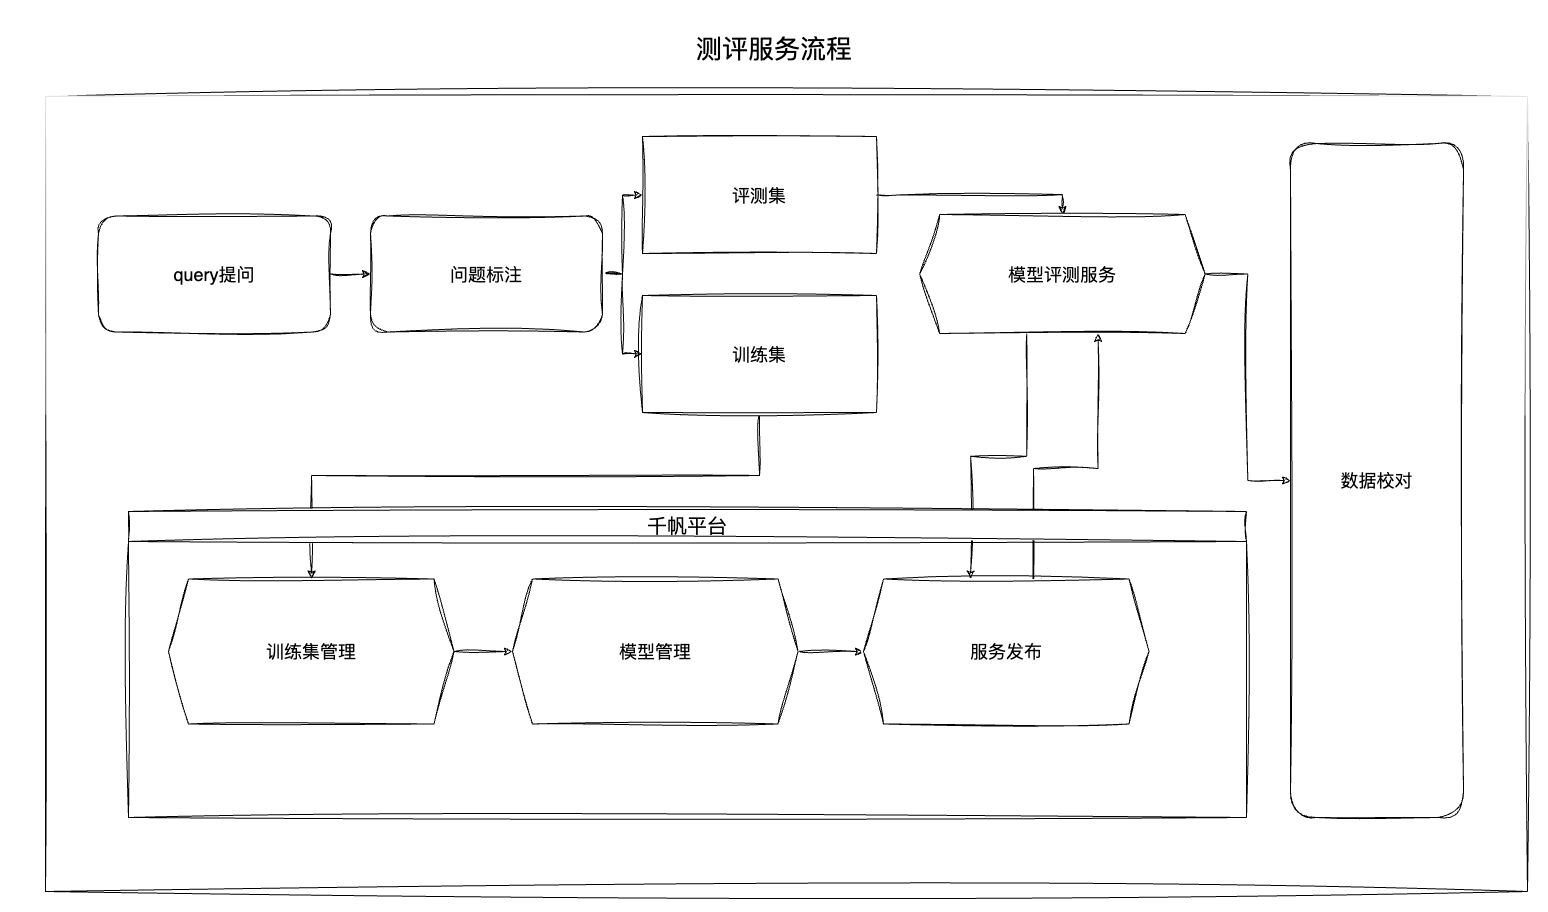

The diagram above was exported from draw.io. Its source (the exported page's mxGraphModel, read from the mxfile embedded in the PNG):
<mxGraphModel dx="1912" dy="2184" grid="0" gridSize="10" guides="1" tooltips="1" connect="1" arrows="1" fold="1" page="1" pageScale="1" pageWidth="1654" pageHeight="1169" background="#FFFFFF" math="0" shadow="0">
  <root>
    <mxCell id="0" />
    <mxCell id="1" parent="0" />
    <mxCell id="o0WM4L-7nWiughC5CKi_-3" value="" style="rounded=0;whiteSpace=wrap;html=1;hachureGap=4;fontFamily=Architects Daughter;fontSource=https%3A%2F%2Ffonts.googleapis.com%2Fcss%3Ffamily%3DArchitects%2BDaughter;fontSize=20;strokeWidth=0;strokeColor=none;" parent="1" vertex="1">
      <mxGeometry x="46" y="-959" width="1548" height="912" as="geometry" />
    </mxCell>
    <mxCell id="1rtYX3bbTtPKC_owpJrR-2" value="" style="rounded=0;whiteSpace=wrap;html=1;sketch=1;hachureGap=4;jiggle=2;curveFitting=1;fontFamily=Architects Daughter;fontSource=https%3A%2F%2Ffonts.googleapis.com%2Fcss%3Ffamily%3DArchitects%2BDaughter;fontSize=20;align=center;shadow=0;glass=1;" parent="1" vertex="1">
      <mxGeometry x="91" y="-863" width="1482" height="795" as="geometry" />
    </mxCell>
    <mxCell id="o0WM4L-7nWiughC5CKi_-25" style="edgeStyle=orthogonalEdgeStyle;rounded=0;sketch=1;hachureGap=4;jiggle=2;curveFitting=1;orthogonalLoop=1;jettySize=auto;html=1;exitX=1;exitY=0.5;exitDx=0;exitDy=0;entryX=0;entryY=0.5;entryDx=0;entryDy=0;fontFamily=Architects Daughter;fontSource=https%3A%2F%2Ffonts.googleapis.com%2Fcss%3Ffamily%3DArchitects%2BDaughter;fontSize=16;" parent="1" source="-be-5AsT4qA79ZcCDN_K-2" target="o0WM4L-7nWiughC5CKi_-24" edge="1">
      <mxGeometry relative="1" as="geometry" />
    </mxCell>
    <mxCell id="-be-5AsT4qA79ZcCDN_K-2" value="&lt;span style=&quot;font-size: 18px;&quot;&gt;query提问&lt;br&gt;&lt;/span&gt;" style="whiteSpace=wrap;html=1;rounded=1;labelBackgroundColor=none;sketch=1;curveFitting=1;jiggle=2;" parent="1" vertex="1">
      <mxGeometry x="144" y="-743.5" width="232" height="116" as="geometry" />
    </mxCell>
    <mxCell id="o0WM4L-7nWiughC5CKi_-33" style="edgeStyle=orthogonalEdgeStyle;rounded=0;sketch=1;hachureGap=4;jiggle=2;curveFitting=1;orthogonalLoop=1;jettySize=auto;html=1;exitX=1;exitY=0.5;exitDx=0;exitDy=0;entryX=0.5;entryY=0;entryDx=0;entryDy=0;fontFamily=Architects Daughter;fontSource=https%3A%2F%2Ffonts.googleapis.com%2Fcss%3Ffamily%3DArchitects%2BDaughter;fontSize=16;" parent="1" source="-be-5AsT4qA79ZcCDN_K-12" target="o0WM4L-7nWiughC5CKi_-20" edge="1">
      <mxGeometry relative="1" as="geometry" />
    </mxCell>
    <mxCell id="-be-5AsT4qA79ZcCDN_K-12" value="&lt;font style=&quot;font-size: 18px;&quot;&gt;评测集&lt;/font&gt;" style="rounded=0;whiteSpace=wrap;html=1;labelBackgroundColor=none;sketch=1;curveFitting=1;jiggle=2;" parent="1" vertex="1">
      <mxGeometry x="688" y="-823" width="234" height="117" as="geometry" />
    </mxCell>
    <mxCell id="FzfMPwuMvIwzorTcClLy-12" value="&lt;font style=&quot;font-size: 18px;&quot;&gt;数据校对&lt;/font&gt;" style="rounded=1;whiteSpace=wrap;html=1;labelBackgroundColor=none;sketch=1;curveFitting=1;jiggle=2;" parent="1" vertex="1">
      <mxGeometry x="1336" y="-816" width="173.06" height="674" as="geometry" />
    </mxCell>
    <mxCell id="1rtYX3bbTtPKC_owpJrR-4" value="&lt;font style=&quot;font-size: 26px;&quot;&gt;测评服务流程&lt;/font&gt;" style="text;strokeColor=none;align=center;fillColor=none;html=1;verticalAlign=middle;whiteSpace=wrap;rounded=0;fontSize=20;fontFamily=Architects Daughter;" parent="1" vertex="1">
      <mxGeometry x="698.25" y="-924" width="243.5" height="30" as="geometry" />
    </mxCell>
    <mxCell id="o0WM4L-7nWiughC5CKi_-19" style="edgeStyle=orthogonalEdgeStyle;rounded=0;sketch=1;hachureGap=4;jiggle=2;curveFitting=1;orthogonalLoop=1;jettySize=auto;html=1;exitX=1;exitY=0.5;exitDx=0;exitDy=0;fontFamily=Architects Daughter;fontSource=https%3A%2F%2Ffonts.googleapis.com%2Fcss%3Ffamily%3DArchitects%2BDaughter;fontSize=16;entryX=0;entryY=0.5;entryDx=0;entryDy=0;" parent="1" source="o0WM4L-7nWiughC5CKi_-16" target="Lxblr03Vs58rCAsRqyn2-6" edge="1">
      <mxGeometry relative="1" as="geometry">
        <mxPoint x="901" y="-308" as="targetPoint" />
      </mxGeometry>
    </mxCell>
    <mxCell id="o0WM4L-7nWiughC5CKi_-38" style="edgeStyle=orthogonalEdgeStyle;rounded=0;sketch=1;hachureGap=4;jiggle=2;curveFitting=1;orthogonalLoop=1;jettySize=auto;html=1;exitX=0.625;exitY=0;exitDx=0;exitDy=0;entryX=0.625;entryY=1;entryDx=0;entryDy=0;fontFamily=Architects Daughter;fontSource=https%3A%2F%2Ffonts.googleapis.com%2Fcss%3Ffamily%3DArchitects%2BDaughter;fontSize=16;" parent="1" source="Lxblr03Vs58rCAsRqyn2-6" target="o0WM4L-7nWiughC5CKi_-20" edge="1">
      <mxGeometry relative="1" as="geometry">
        <Array as="points">
          <mxPoint x="1079" y="-346" />
          <mxPoint x="1079" y="-491" />
          <mxPoint x="1144" y="-491" />
        </Array>
        <mxPoint x="1079.4499999999998" y="-380.5" as="sourcePoint" />
      </mxGeometry>
    </mxCell>
    <mxCell id="o0WM4L-7nWiughC5CKi_-16" value="&lt;span style=&quot;font-size: 18px;&quot;&gt;模型管理&lt;/span&gt;" style="shape=hexagon;perimeter=hexagonPerimeter2;whiteSpace=wrap;html=1;fixedSize=1;labelBackgroundColor=none;sketch=1;curveFitting=1;jiggle=2;" parent="1" vertex="1">
      <mxGeometry x="558" y="-380.5" width="285.52" height="145" as="geometry" />
    </mxCell>
    <mxCell id="o0WM4L-7nWiughC5CKi_-18" style="edgeStyle=orthogonalEdgeStyle;rounded=0;sketch=1;hachureGap=4;jiggle=2;curveFitting=1;orthogonalLoop=1;jettySize=auto;html=1;exitX=1;exitY=0.5;exitDx=0;exitDy=0;fontFamily=Architects Daughter;fontSource=https%3A%2F%2Ffonts.googleapis.com%2Fcss%3Ffamily%3DArchitects%2BDaughter;fontSize=16;" parent="1" source="Lxblr03Vs58rCAsRqyn2-5" target="o0WM4L-7nWiughC5CKi_-16" edge="1">
      <mxGeometry relative="1" as="geometry">
        <mxPoint x="474.52" y="-308" as="sourcePoint" />
      </mxGeometry>
    </mxCell>
    <mxCell id="o0WM4L-7nWiughC5CKi_-41" style="edgeStyle=orthogonalEdgeStyle;rounded=0;sketch=1;hachureGap=4;jiggle=2;curveFitting=1;orthogonalLoop=1;jettySize=auto;html=1;exitX=1;exitY=0.5;exitDx=0;exitDy=0;entryX=0;entryY=0.5;entryDx=0;entryDy=0;fontFamily=Architects Daughter;fontSource=https%3A%2F%2Ffonts.googleapis.com%2Fcss%3Ffamily%3DArchitects%2BDaughter;fontSize=16;" parent="1" source="o0WM4L-7nWiughC5CKi_-20" target="FzfMPwuMvIwzorTcClLy-12" edge="1">
      <mxGeometry relative="1" as="geometry" />
    </mxCell>
    <mxCell id="Lxblr03Vs58rCAsRqyn2-7" style="edgeStyle=orthogonalEdgeStyle;rounded=0;sketch=1;hachureGap=4;jiggle=2;curveFitting=1;orthogonalLoop=1;jettySize=auto;html=1;exitX=0.375;exitY=1;exitDx=0;exitDy=0;entryX=0.375;entryY=0;entryDx=0;entryDy=0;fontFamily=Architects Daughter;fontSource=https%3A%2F%2Ffonts.googleapis.com%2Fcss%3Ffamily%3DArchitects%2BDaughter;fontSize=16;" parent="1" source="o0WM4L-7nWiughC5CKi_-20" target="Lxblr03Vs58rCAsRqyn2-6" edge="1">
      <mxGeometry relative="1" as="geometry" />
    </mxCell>
    <mxCell id="o0WM4L-7nWiughC5CKi_-20" value="&lt;font style=&quot;font-size: 18px;&quot;&gt;模型评测服务&lt;/font&gt;" style="shape=hexagon;perimeter=hexagonPerimeter2;whiteSpace=wrap;html=1;fixedSize=1;labelBackgroundColor=none;sketch=1;curveFitting=1;jiggle=2;" parent="1" vertex="1">
      <mxGeometry x="965.15" y="-745" width="285.52" height="119" as="geometry" />
    </mxCell>
    <mxCell id="Lxblr03Vs58rCAsRqyn2-8" style="edgeStyle=orthogonalEdgeStyle;rounded=0;sketch=1;hachureGap=4;jiggle=2;curveFitting=1;orthogonalLoop=1;jettySize=auto;html=1;exitX=0.5;exitY=1;exitDx=0;exitDy=0;fontFamily=Architects Daughter;fontSource=https%3A%2F%2Ffonts.googleapis.com%2Fcss%3Ffamily%3DArchitects%2BDaughter;fontSize=16;" parent="1" source="o0WM4L-7nWiughC5CKi_-23" target="Lxblr03Vs58rCAsRqyn2-5" edge="1">
      <mxGeometry relative="1" as="geometry">
        <Array as="points">
          <mxPoint x="805" y="-484" />
          <mxPoint x="357" y="-484" />
        </Array>
      </mxGeometry>
    </mxCell>
    <mxCell id="o0WM4L-7nWiughC5CKi_-23" value="&lt;font style=&quot;font-size: 18px;&quot;&gt;训练集&lt;/font&gt;" style="rounded=0;whiteSpace=wrap;html=1;labelBackgroundColor=none;sketch=1;curveFitting=1;jiggle=2;" parent="1" vertex="1">
      <mxGeometry x="688" y="-664" width="234" height="117" as="geometry" />
    </mxCell>
    <mxCell id="o0WM4L-7nWiughC5CKi_-27" style="edgeStyle=orthogonalEdgeStyle;rounded=0;sketch=1;hachureGap=4;jiggle=2;curveFitting=1;orthogonalLoop=1;jettySize=auto;html=1;exitX=1;exitY=0.5;exitDx=0;exitDy=0;entryX=0;entryY=0.5;entryDx=0;entryDy=0;fontFamily=Architects Daughter;fontSource=https%3A%2F%2Ffonts.googleapis.com%2Fcss%3Ffamily%3DArchitects%2BDaughter;fontSize=16;" parent="1" source="o0WM4L-7nWiughC5CKi_-24" target="-be-5AsT4qA79ZcCDN_K-12" edge="1">
      <mxGeometry relative="1" as="geometry" />
    </mxCell>
    <mxCell id="o0WM4L-7nWiughC5CKi_-28" style="edgeStyle=orthogonalEdgeStyle;rounded=0;sketch=1;hachureGap=4;jiggle=2;curveFitting=1;orthogonalLoop=1;jettySize=auto;html=1;exitX=1;exitY=0.5;exitDx=0;exitDy=0;entryX=0;entryY=0.5;entryDx=0;entryDy=0;fontFamily=Architects Daughter;fontSource=https%3A%2F%2Ffonts.googleapis.com%2Fcss%3Ffamily%3DArchitects%2BDaughter;fontSize=16;" parent="1" source="o0WM4L-7nWiughC5CKi_-24" target="o0WM4L-7nWiughC5CKi_-23" edge="1">
      <mxGeometry relative="1" as="geometry" />
    </mxCell>
    <mxCell id="o0WM4L-7nWiughC5CKi_-24" value="&lt;font style=&quot;font-size: 18px;&quot;&gt;问题标注&lt;/font&gt;" style="whiteSpace=wrap;html=1;rounded=1;labelBackgroundColor=none;sketch=1;curveFitting=1;jiggle=2;" parent="1" vertex="1">
      <mxGeometry x="416" y="-743.5" width="232" height="116" as="geometry" />
    </mxCell>
    <mxCell id="Lxblr03Vs58rCAsRqyn2-1" value="千帆平台" style="swimlane;fontStyle=0;childLayout=stackLayout;horizontal=1;startSize=30;horizontalStack=0;resizeParent=1;resizeParentMax=0;resizeLast=0;collapsible=1;marginBottom=0;whiteSpace=wrap;html=1;sketch=1;hachureGap=4;jiggle=2;curveFitting=1;fontFamily=Architects Daughter;fontSource=https%3A%2F%2Ffonts.googleapis.com%2Fcss%3Ffamily%3DArchitects%2BDaughter;fontSize=20;" parent="1" vertex="1">
      <mxGeometry x="174" y="-448" width="1118" height="306" as="geometry" />
    </mxCell>
    <mxCell id="Lxblr03Vs58rCAsRqyn2-5" value="&lt;span style=&quot;font-size: 18px;&quot;&gt;训练集管理&lt;/span&gt;" style="shape=hexagon;perimeter=hexagonPerimeter2;whiteSpace=wrap;html=1;fixedSize=1;labelBackgroundColor=none;sketch=1;curveFitting=1;jiggle=2;" parent="1" vertex="1">
      <mxGeometry x="214" y="-380.5" width="285.52" height="145" as="geometry" />
    </mxCell>
    <mxCell id="Lxblr03Vs58rCAsRqyn2-6" value="&lt;span style=&quot;font-size: 18px;&quot;&gt;服务发布&lt;/span&gt;" style="shape=hexagon;perimeter=hexagonPerimeter2;whiteSpace=wrap;html=1;fixedSize=1;labelBackgroundColor=none;sketch=1;curveFitting=1;jiggle=2;" parent="1" vertex="1">
      <mxGeometry x="909" y="-380.5" width="285.52" height="145" as="geometry" />
    </mxCell>
  </root>
</mxGraphModel>